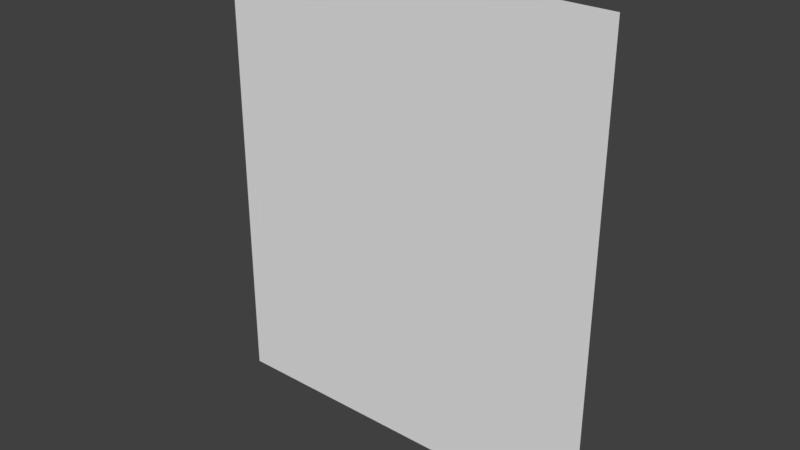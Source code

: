 # Source: b.blend  (saved by Blender 2.78.0; exported with 4.5.12 LTS)
import bpy
from mathutils import Matrix  # noqa: F401  (used for matrix-valued properties, if any)

bpy.ops.wm.read_factory_settings(use_empty=True)
scene = bpy.context.scene
scene.name = 'Scene'

# ---- collections
col_collection_1 = bpy.data.collections.new('Collection 1'); scene.collection.children.link(col_collection_1)

# ---- materials (node trees are filled in below, after node groups)
mat_material_001 = bpy.data.materials.new('Material.001')
mat_material_001.alpha_threshold = 0.0
mat_material_001.use_transparent_shadow = False
mat_material_001.roughness = 0.5

# ---- material node trees

# ---- world
world_world = bpy.data.worlds.new('World'); scene.world = world_world
world_world.color = (0.05088, 0.05088, 0.05088)
world_world.use_sun_shadow = False
world_world.sun_shadow_jitter_overblur = 0.0
world_world.cycles.sampling_method = 'MANUAL'

# ---- meshes
me_plane = bpy.data.meshes.new('Plane')
me_plane.from_pydata([(-1.118, 5.682e-08, -1.3), (1.118, 5.682e-08, -1.3), (-1.118, -5.682e-08, 1.3), (1.118, -5.682e-08, 1.3)], [], [(0, 1, 3, 2)])
_uv = me_plane.uv_layers.new(name='UVMap')
_uv.uv.foreach_set('vector', [0.1168, 0.8379, 0.2562, 0.8379, 0.2562, 1.0, 0.1168, 1.0])
me_plane.materials.append(mat_material_001)
me_plane.use_remesh_preserve_volume = False
me_plane.use_remesh_preserve_attributes = False
me_plane.use_mirror_vertex_groups = False
me_plane.update()

# ---- objects
ob_plane = bpy.data.objects.new('Plane', me_plane)

# ---- transforms, parenting, visibility, modifiers, constraints
ob_plane.location = (0.0, 0.0, 0.0)
ob_plane.lineart.crease_threshold = 0.0

# ---- collection membership
col_collection_1.objects.link(ob_plane)

# ---- scene / render settings (as saved in the file)
scene.frame_start = 1; scene.frame_end = 250; scene.frame_set(1)
scene.render.engine = 'BLENDER_EEVEE_NEXT'
scene.render.resolution_percentage = 50
scene.render.dither_intensity = 0.0
scene.cycles.use_denoising = False
scene.cycles.samples = 128
scene.cycles.sampling_pattern = 'TABULATED_SOBOL'
scene.cycles.light_sampling_threshold = 0.0
scene.cycles.use_adaptive_sampling = False
scene.cycles.use_light_tree = False
scene.cycles.blur_glossy = 0.0
scene.cycles.sample_clamp_indirect = 0.0
scene.view_settings.view_transform = 'Standard'
bpy.context.view_layer.update()

# ---- added for rendering (the .blend has no active camera and no usable light): camera, sun
cam_auto = bpy.data.cameras.new('AutoCamera')
cam_auto.lens = 50.0
cam_auto.sensor_width = 36.0
cam_auto.clip_end = 1000.0
ob_auto_camera = bpy.data.objects.new('AutoCamera', cam_auto)
scene.collection.objects.link(ob_auto_camera)
ob_auto_camera.location = (3.17282, -3.80738, 2.53825)
ob_auto_camera.rotation_euler = (1.09748, -7.21219e-08, 0.694738)
scene.camera = ob_auto_camera
light_auto_sun = bpy.data.lights.new('AutoSun', 'SUN')
light_auto_sun.energy = 3.0
light_auto_sun.angle = 0.0523599
ob_auto_sun = bpy.data.objects.new('AutoSun', light_auto_sun)
scene.collection.objects.link(ob_auto_sun)
ob_auto_sun.rotation_euler = (0.872665, 0.174533, 0.523599)
bpy.context.view_layer.update()
